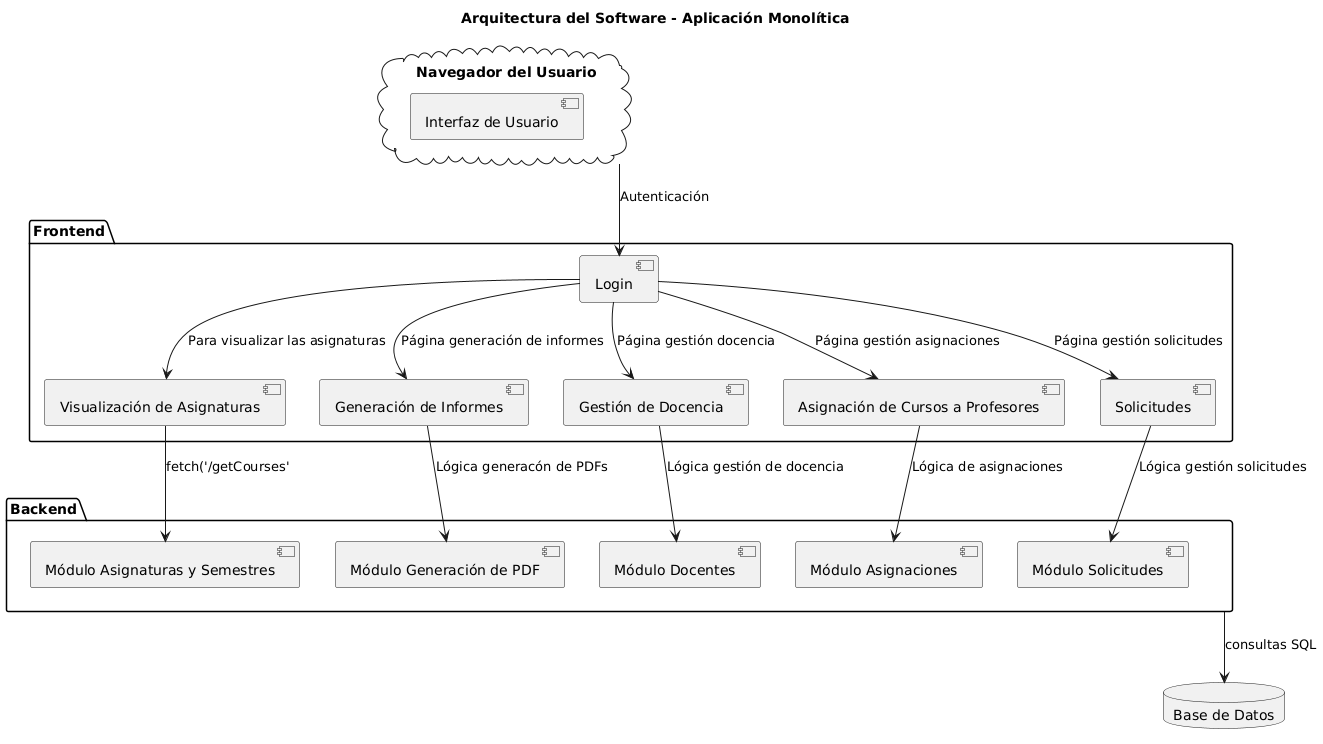

The diagram above was rendered by PlantUML. Its source (embedded in the PNG):
@startuml
title Arquitectura del Software - Aplicación Monolítica

package "Frontend" {
    [Login]
    [Visualización de Asignaturas]
    [Generación de Informes]
    [Gestión de Docencia]
    [Asignación de Cursos a Profesores]
    [Solicitudes]
}

package "Backend" as backend {
    [Módulo Asignaturas y Semestres]
    [Módulo Docentes]
    [Módulo Generación de PDF]
    [Módulo Solicitudes]
    [Módulo Asignaciones]
}

database "Base de Datos" as bd
cloud "Navegador del Usuario" as navegador {
    [Interfaz de Usuario]
}

navegador --> [Login] : Autenticación

[Login] --> [Visualización de Asignaturas] : Para visualizar las asignaturas
[Login] --> [Generación de Informes] : Página generación de informes
[Login] --> [Gestión de Docencia] : Página gestión docencia
[Login] --> [Asignación de Cursos a Profesores] : Página gestión asignaciones
[Login] --> [Solicitudes] : Página gestión solicitudes

[Generación de Informes] --> [Módulo Generación de PDF] : Lógica generacón de PDFs
[Gestión de Docencia] --> [Módulo Docentes] : Lógica gestión de docencia
[Asignación de Cursos a Profesores] --> [Módulo Asignaciones] :Lógica de asignaciones
[Solicitudes] --> [Módulo Solicitudes] : Lógica gestión solicitudes
[Visualización de Asignaturas] --> [Módulo Asignaturas y Semestres] : fetch('/getCourses'
backend --> bd :consultas SQL
@enduml